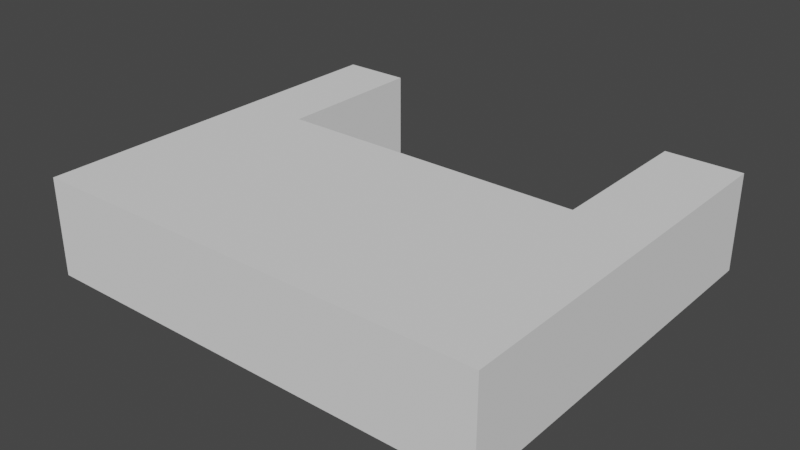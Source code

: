 # Source: rollStopv2ProbaPoprawy.blend  (saved by Blender 3.6.11; exported with 4.5.12 LTS)
import bpy
from mathutils import Matrix  # noqa: F401  (used for matrix-valued properties, if any)

bpy.ops.wm.read_factory_settings(use_empty=True)
scene = bpy.context.scene
scene.name = 'Scene'

# ---- collections
col_collection = bpy.data.collections.new('Collection'); scene.collection.children.link(col_collection)

# ---- world
world_world = bpy.data.worlds.new('World'); scene.world = world_world
world_world.use_nodes = True; world_world.node_tree.nodes.clear()
_N = world_world.node_tree.nodes; _L = world_world.node_tree.links
n0 = _N.new('ShaderNodeOutputWorld'); n0.name = 'World Output'; n0.location = (300, 300)
n1 = _N.new('ShaderNodeBackground'); n1.name = 'Background'; n1.location = (10, 300)
n1.inputs[0].default_value = (0.05088, 0.05088, 0.05088, 1.0)
_L.new(n1.outputs[0], n0.inputs[0])
n0.is_active_output = True
world_world.color = (0.05088, 0.05088, 0.05088)
world_world.use_sun_shadow = False
world_world.sun_shadow_jitter_overblur = 0.0

# ---- meshes
me_cube_001 = bpy.data.meshes.new('Cube.001')
me_cube_001.from_pydata([(-4.635, 0.07024, 1.0), (-4.635, 8.068, 1.0), (-4.635, 0.07024, -1.0), (-4.635, 8.068, -1.0), (-3.235, 0.07024, 1.0), (-3.235, 0.07024, -1.0), (-4.635, 8.068, 1.0), (-4.635, 8.068, -1.0), (4.755, 8.068, -1.0), (4.755, 8.068, 1.0), (4.755, 0.01797, -1.0), (4.755, 0.01797, 1.0), (3.182, 0.01797, 1.0), (3.182, 0.01797, -1.0), (-3.235, 3.259, -1.0), (-3.235, 3.259, 1.0), (3.182, 3.259, -1.0), (3.182, 3.259, 1.0)], [], [(9, 1, 17), (4, 5, 14), (5, 0, 2), (9, 3, 1), (7, 0, 1), (1, 3, 7, 6), (11, 8, 9), (13, 11, 12), (14, 17, 15), (17, 13, 12), (16, 14, 3), (17, 12, 11), (1, 0, 15), (4, 15, 0), (17, 11, 9), (1, 15, 17), (9, 8, 3), (14, 16, 17), (17, 16, 13), (4, 14, 15), (8, 10, 16), (10, 13, 16), (14, 2, 3), (8, 16, 3), (7, 3, 2), (7, 2, 0), (1, 6, 7), (11, 10, 8), (13, 10, 11), (5, 4, 0), (2, 14, 5)])
_uv = me_cube_001.uv_layers.new(name='UVMap')
_uv.uv.foreach_set('vector', [0.625, 0.75, 0.625, 1.0, 0.5829, 0.75, 0.375, 0.75, 0.375, 0.5, 0.5829, 0.5, 0.375, 0.5, 0.125, 0.75, 0.125, 0.5, 0.625, 0.75, 0.875, 0.5, 0.875, 0.75, 0.625, 0.25, 0.375, 0.0, 0.625, 1.0, 0.875, 0.75, 0.875, 0.5, 0.875, 0.5, 0.875, 0.75, 0.5829, 0.75, 0.625, 0.5, 0.625, 0.75, 0.5829, 0.5, 0.5829, 0.75, 0.5829, 0.75, 0.5829, 0.5, 0.5829, 0.75, 0.5829, 0.75, 0.5829, 0.75, 0.5829, 0.5, 0.5829, 0.75, 0.5829, 0.5, 0.0, 0.0, 0.875, 0.5, 0.5829, 0.75, 0.5829, 0.75, 0.5829, 0.75, 0.625, 1.0, 0.375, 1.0, 0.5829, 0.75, 0.375, 0.75, 0.5829, 0.75, 0.375, 1.0, 0.5829, 0.75, 0.5829, 0.75, 0.625, 0.75, 0.625, 1.0, 0.5829, 0.75, 0.5829, 0.75, 0.625, 0.75, 0.625, 0.5, 0.875, 0.5, 0.5829, 0.5, 0.5829, 0.5, 0.5829, 0.75, 0.5829, 0.75, 0.5829, 0.5, 0.5829, 0.5, 0.375, 0.75, 0.5829, 0.5, 0.5829, 0.75, 0.625, 0.5, 0.5829, 0.5, 0.5829, 0.5, 0.5829, 0.5, 0.5829, 0.5, 0.5829, 0.5, 0.0, 0.0, 0.375, 0.25, 0.875, 0.5, 0.625, 0.5, 0.5829, 0.5, 0.875, 0.5, 0.625, 0.25, 0.625, 0.25, 0.375, 0.25, 0.625, 0.25, 0.375, 0.25, 0.375, 0.0, 0.625, 1.0, 0.625, 0.0, 0.625, 0.25, 0.5829, 0.75, 0.5829, 0.5, 0.625, 0.5, 0.5829, 0.5, 0.5829, 0.5, 0.5829, 0.75, 0.375, 0.5, 0.375, 0.75, 0.125, 0.75, 0.375, 0.25, 0.0, 0.0, 0.375, 0.5])
me_cube_001.update()

# ---- objects
ob_rollstop = bpy.data.objects.new('rollStop', me_cube_001)

# ---- transforms, parenting, visibility, modifiers, constraints
ob_rollstop.location = (0.0, 0.0, 0.0)
ob_rollstop.rotation_euler = (3.142, 0.0, 0.0)

# ---- collection membership
col_collection.objects.link(ob_rollstop)

# ---- scene / render settings (as saved in the file)
scene.frame_start = 1; scene.frame_end = 250; scene.frame_set(1)
scene.render.engine = 'BLENDER_EEVEE_NEXT'
scene.cycles.sampling_pattern = 'TABULATED_SOBOL'
scene.view_settings.view_transform = 'Filmic'
bpy.context.view_layer.update()

# ---- added for rendering (the .blend has no active camera and no usable light): camera, sun
cam_auto = bpy.data.cameras.new('AutoCamera')
cam_auto.lens = 50.0
cam_auto.sensor_width = 36.0
cam_auto.clip_end = 1000.0
ob_auto_camera = bpy.data.objects.new('AutoCamera', cam_auto)
scene.collection.objects.link(ob_auto_camera)
ob_auto_camera.location = (11.6522, -17.9535, 9.27367)
ob_auto_camera.rotation_euler = (1.09748, -7.21219e-08, 0.694738)
scene.camera = ob_auto_camera
light_auto_sun = bpy.data.lights.new('AutoSun', 'SUN')
light_auto_sun.energy = 3.0
light_auto_sun.angle = 0.0523599
ob_auto_sun = bpy.data.objects.new('AutoSun', light_auto_sun)
scene.collection.objects.link(ob_auto_sun)
ob_auto_sun.rotation_euler = (0.872665, 0.174533, 0.523599)
bpy.context.view_layer.update()
